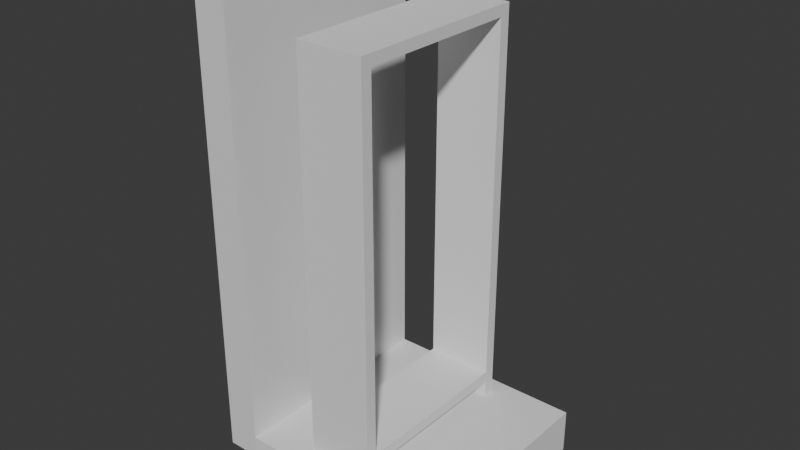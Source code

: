 # Source: blueprint.blend  (saved by Blender 4.5.90; exported with 4.5.12 LTS)
import bpy
from mathutils import Matrix  # noqa: F401  (used for matrix-valued properties, if any)

bpy.ops.wm.read_factory_settings(use_empty=True)
scene = bpy.context.scene
scene.name = 'Scene'

# ---- collections
col_collection = bpy.data.collections.new('Collection'); scene.collection.children.link(col_collection)
col_helper = bpy.data.collections.new('helper'); scene.collection.children.link(col_helper)

# ---- materials (node trees are filled in below, after node groups)
mat_material_002 = bpy.data.materials.new('Material.002')
mat_material_002.alpha_threshold = 0.0
mat_material_002.roughness = 0.5
mat_material_002.line_color = (0.0, 0.0, 0.0, 1.0)

# ---- material node trees
mat_material_002.use_nodes = True; mat_material_002.node_tree.nodes.clear()
_N = mat_material_002.node_tree.nodes; _L = mat_material_002.node_tree.links
n0 = _N.new('ShaderNodeOutputMaterial'); n0.name = 'Material Output'; n0.location = (200, 100)
n1 = _N.new('ShaderNodeBsdfPrincipled'); n1.name = 'Principled BSDF'; n1.location = (-200, 100)
n1.inputs[3].default_value = 1.45
_L.new(n1.outputs[0], n0.inputs[0])
n0.is_active_output = True

# ---- world
world_world = bpy.data.worlds.new('World'); scene.world = world_world
world_world.use_nodes = True; world_world.node_tree.nodes.clear()
_N = world_world.node_tree.nodes; _L = world_world.node_tree.links
n0 = _N.new('ShaderNodeOutputWorld'); n0.name = 'World Output'; n0.location = (200, 100)
n1 = _N.new('ShaderNodeBackground'); n1.name = 'Background'; n1.location = (-200, 100)
n1.inputs[0].default_value = (0.05088, 0.05088, 0.05088, 1.0)
_L.new(n1.outputs[0], n0.inputs[0])
n0.is_active_output = True
world_world.color = (0.05088, 0.05088, 0.05088)
world_world.sun_shadow_jitter_overblur = 0.0

# ---- meshes
me_w_rfel = bpy.data.meshes.new('Würfel')
me_w_rfel.from_pydata([(-1.0, -1.0, -1.0), (-1.0, -1.0, 0.8), (-1.0, 1.0, -1.0), (-1.0, 1.0, 0.8), (1.0, -1.0, -1.0), (1.0, -1.0, 0.8), (1.0, 1.0, -1.0), (1.0, 1.0, 0.8), (-1.0, -33.0, -1.0), (-1.0, -33.0, 0.8), (-1.0, -31.0, -1.0), (-1.0, -31.0, 0.8), (1.0, -33.0, -1.0), (1.0, -33.0, 0.8), (1.0, -31.0, -1.0), (1.0, -31.0, 0.8)], [], [(0, 1, 3, 2), (2, 3, 7, 6), (6, 7, 5, 4), (4, 5, 1, 0), (2, 6, 4, 0), (7, 3, 1, 5), (8, 9, 11, 10), (10, 11, 15, 14), (14, 15, 13, 12), (12, 13, 9, 8), (10, 14, 12, 8), (15, 11, 9, 13)])
_uv = me_w_rfel.uv_layers.new(name='UV-Map')
_uv.uv.foreach_set('vector', [0.375, 0.0, 0.625, 0.0, 0.625, 0.25, 0.375, 0.25, 0.375, 0.25, 0.625, 0.25, 0.625, 0.5, 0.375, 0.5, 0.375, 0.5, 0.625, 0.5, 0.625, 0.75, 0.375, 0.75, 0.375, 0.75, 0.625, 0.75, 0.625, 1.0, 0.375, 1.0, 0.125, 0.5, 0.375, 0.5, 0.375, 0.75, 0.125, 0.75, 0.625, 0.5, 0.875, 0.5, 0.875, 0.75, 0.625, 0.75, 0.375, 0.0, 0.625, 0.0, 0.625, 0.25, 0.375, 0.25, 0.375, 0.25, 0.625, 0.25, 0.625, 0.5, 0.375, 0.5, 0.375, 0.5, 0.625, 0.5, 0.625, 0.75, 0.375, 0.75, 0.375, 0.75, 0.625, 0.75, 0.625, 1.0, 0.375, 1.0, 0.125, 0.5, 0.375, 0.5, 0.375, 0.75, 0.125, 0.75, 0.625, 0.5, 0.875, 0.5, 0.875, 0.75, 0.625, 0.75])
me_w_rfel.update()
me_w_rfel_001 = bpy.data.meshes.new('Würfel.001')
me_w_rfel_001.from_pydata([(-1.0, -1.0, -1.0), (-1.0, -1.0, 1.0), (-1.0, 1.0, -1.0), (-1.0, 1.0, 1.0), (1.0, -1.0, -1.0), (1.0, -1.0, 1.0), (1.0, 1.0, -1.0), (1.0, 1.0, 1.0)], [], [(0, 1, 3, 2), (2, 3, 7, 6), (6, 7, 5, 4), (4, 5, 1, 0), (2, 6, 4, 0), (7, 3, 1, 5)])
_uv = me_w_rfel_001.uv_layers.new(name='UV-Map')
_uv.uv.foreach_set('vector', [0.375, 0.0, 0.625, 0.0, 0.625, 0.25, 0.375, 0.25, 0.375, 0.25, 0.625, 0.25, 0.625, 0.5, 0.375, 0.5, 0.375, 0.5, 0.625, 0.5, 0.625, 0.75, 0.375, 0.75, 0.375, 0.75, 0.625, 0.75, 0.625, 1.0, 0.375, 1.0, 0.125, 0.5, 0.375, 0.5, 0.375, 0.75, 0.125, 0.75, 0.625, 0.5, 0.875, 0.5, 0.875, 0.75, 0.625, 0.75])
me_w_rfel_001.update()
me_w_rfel_002 = bpy.data.meshes.new('Würfel.002')
me_w_rfel_002.from_pydata([(-1.0, -1.0, -1.0), (-1.0, -1.0, 1.0), (-1.0, 1.0, -1.0), (-1.0, 1.0, 1.0), (1.0, -1.0, -1.0), (1.0, -1.0, 1.0), (1.0, 1.0, -1.0), (1.0, 1.0, 1.0)], [], [(0, 1, 3, 2), (2, 3, 7, 6), (6, 7, 5, 4), (4, 5, 1, 0), (2, 6, 4, 0), (7, 3, 1, 5)])
_uv = me_w_rfel_002.uv_layers.new(name='UV-Map')
_uv.uv.foreach_set('vector', [0.375, 0.0, 0.625, 0.0, 0.625, 0.25, 0.375, 0.25, 0.375, 0.25, 0.625, 0.25, 0.625, 0.5, 0.375, 0.5, 0.375, 0.5, 0.625, 0.5, 0.625, 0.75, 0.375, 0.75, 0.375, 0.75, 0.625, 0.75, 0.625, 1.0, 0.375, 1.0, 0.125, 0.5, 0.375, 0.5, 0.375, 0.75, 0.125, 0.75, 0.625, 0.5, 0.875, 0.5, 0.875, 0.75, 0.625, 0.75])
me_w_rfel_002.update()
me_w_rfel_006 = bpy.data.meshes.new('Würfel.006')
me_w_rfel_006.from_pydata([(-0.5, -0.5, -0.2), (-0.5, -0.5, 0.0), (-0.5, 0.5, -0.2), (-0.5, 0.5, 0.0), (0.5, -0.5, -0.2), (0.5, -0.5, 0.0), (0.5, 0.5, -0.2), (0.5, 0.5, 0.0)], [], [(0, 1, 3, 2), (2, 3, 7, 6), (6, 7, 5, 4), (4, 5, 1, 0), (2, 6, 4, 0), (7, 3, 1, 5)])
_uv = me_w_rfel_006.uv_layers.new(name='UV-Map')
_uv.uv.foreach_set('vector', [0.375, 0.0, 0.625, 0.0, 0.625, 0.25, 0.375, 0.25, 0.375, 0.25, 0.625, 0.25, 0.625, 0.5, 0.375, 0.5, 0.375, 0.5, 0.625, 0.5, 0.625, 0.75, 0.375, 0.75, 0.375, 0.75, 0.625, 0.75, 0.625, 1.0, 0.375, 1.0, 0.125, 0.5, 0.375, 0.5, 0.375, 0.75, 0.125, 0.75, 0.625, 0.5, 0.875, 0.5, 0.875, 0.75, 0.625, 0.75])
me_w_rfel_006.update()
me_cube_002 = bpy.data.meshes.new('Cube.002')
me_cube_002.from_pydata([(0.5, 0.075, 2.1), (0.5, 0.075, -0.1), (0.5, -0.075, 2.1), (0.5, -0.075, -0.1), (-0.5, 0.075, 2.1), (-0.5, 0.075, -0.1), (-0.5, -0.075, 2.1), (-0.5, -0.075, -0.1)], [], [(0, 4, 6, 2), (3, 2, 6, 7), (7, 6, 4, 5), (5, 1, 3, 7), (1, 0, 2, 3), (5, 4, 0, 1)])
_uv = me_cube_002.uv_layers.new(name='UVMap')
_uv.uv.foreach_set('vector', [1.0, 2.513e-09, 1.0, 0.4082, 0.9388, 0.4082, 0.9388, -2.11e-09, 0.0, 0.8163, 0.0, 0.0, 0.4082, 0.0, 0.4082, 0.8163, 0.8163, 0.8163, 0.8163, 0.0, 0.8776, 0.0, 0.8776, 0.8163, 1.0, 0.4082, 1.0, 0.8163, 0.9388, 0.8163, 0.9388, 0.4082, 0.8776, 0.8163, 0.8776, 0.0, 0.9388, 0.0, 0.9388, 0.8163, 0.4082, 0.8163, 0.4082, 0.0, 0.8163, 0.0, 0.8163, 0.8163])
_ca = me_cube_002.color_attributes.new('Eigenschaft', 'BYTE_COLOR', 'CORNER')
_ca.data.foreach_set('color', [1.0, 1.0, 1.0, 1.0, 1.0, 1.0, 1.0, 1.0, 1.0, 1.0, 1.0, 1.0, 1.0, 1.0, 1.0, 1.0, 1.0, 1.0, 1.0, 1.0, 1.0, 1.0, 1.0, 1.0, 1.0, 1.0, 1.0, 1.0, 1.0, 1.0, 1.0, 1.0, 1.0, 1.0, 1.0, 1.0, 1.0, 1.0, 1.0, 1.0, 1.0, 1.0, 1.0, 1.0, 1.0, 1.0, 1.0, 1.0, 1.0, 1.0, 1.0, 1.0, 1.0, 1.0, 1.0, 1.0, 1.0, 1.0, 1.0, 1.0, 1.0, 1.0, 1.0, 1.0, 1.0, 1.0, 1.0, 1.0, 1.0, 1.0, 1.0, 1.0, 1.0, 1.0, 1.0, 1.0, 1.0, 1.0, 1.0, 1.0, 1.0, 1.0, 1.0, 1.0, 1.0, 1.0, 1.0, 1.0, 1.0, 1.0, 1.0, 1.0, 1.0, 1.0, 1.0, 1.0])
me_cube_002.materials.append(mat_material_002)
me_cube_002.use_mirror_vertex_groups = False
me_cube_002.update()

# ---- objects
ob_empty = bpy.data.objects.new('empty', None)
ob_w_rfel = bpy.data.objects.new('Würfel', me_w_rfel)
ob_w_rfel_001 = bpy.data.objects.new('Würfel.001', me_w_rfel_001)
ob_w_rfel_002 = bpy.data.objects.new('Würfel.002', me_w_rfel_002)
ob_ground = bpy.data.objects.new('ground', me_w_rfel_006)
ob_default_large_l_l = bpy.data.objects.new('default_large_l_l', me_cube_002)
ob_empty_helper = bpy.data.objects.new('empty_helper', None)

# ---- transforms, parenting, visibility, modifiers, constraints
ob_empty.location = (0.0, 0.0, 0.0)
ob_w_rfel.parent = ob_empty
ob_w_rfel.location = (0.0, 0.4, 1.0)
ob_w_rfel.scale = (0.15, 0.025, 1.0)
ob_w_rfel_001.parent = ob_empty
ob_w_rfel_001.location = (0.0, 0.0, 0.1)
ob_w_rfel_001.scale = (0.15, 0.375, 0.025)
ob_w_rfel_002.parent = ob_empty
ob_w_rfel_002.location = (0.0, 0.0, 1.775)
ob_w_rfel_002.scale = (0.15, 0.375, 0.025)
ob_ground.parent = ob_empty_helper
ob_ground.location = (0.0, 0.0, 0.0)
ob_ground.rotation_euler = (0.0, 0.0, -3.142)
ob_default_large_l_l.parent = ob_empty_helper
ob_default_large_l_l.location = (-0.5, -4.371e-08, 0.0)
ob_default_large_l_l.rotation_euler = (0.0, 0.0, -1.571)
ob_default_large_l_l.lock_rotations_4d = False
ob_default_large_l_l.empty_display_type = 'ARROWS'
ob_default_large_l_l.lineart.crease_threshold = 0.0
ob_empty_helper.location = (0.0, 0.0, 0.0)

# ---- collection membership
col_collection.objects.link(ob_empty)
col_collection.objects.link(ob_w_rfel)
col_collection.objects.link(ob_w_rfel_001)
col_collection.objects.link(ob_w_rfel_002)
col_helper.objects.link(ob_ground)
col_helper.objects.link(ob_default_large_l_l)
col_helper.objects.link(ob_empty_helper)

# ---- scene / render settings (as saved in the file)
scene.frame_start = 1; scene.frame_end = 250; scene.frame_set(2)
scene.render.engine = 'BLENDER_EEVEE_NEXT'
bpy.context.view_layer.update()

# ---- added for rendering (the .blend has no active camera and no usable light): camera, sun
cam_auto = bpy.data.cameras.new('AutoCamera')
cam_auto.lens = 50.0
cam_auto.sensor_width = 36.0
cam_auto.clip_end = 1000.0
ob_auto_camera = bpy.data.objects.new('AutoCamera', cam_auto)
scene.collection.objects.link(ob_auto_camera)
ob_auto_camera.location = (2.48713, -3.02956, 2.9697)
ob_auto_camera.rotation_euler = (1.09748, -7.21219e-08, 0.694738)
scene.camera = ob_auto_camera
light_auto_sun = bpy.data.lights.new('AutoSun', 'SUN')
light_auto_sun.energy = 3.0
light_auto_sun.angle = 0.0523599
ob_auto_sun = bpy.data.objects.new('AutoSun', light_auto_sun)
scene.collection.objects.link(ob_auto_sun)
ob_auto_sun.rotation_euler = (0.872665, 0.174533, 0.523599)
bpy.context.view_layer.update()
